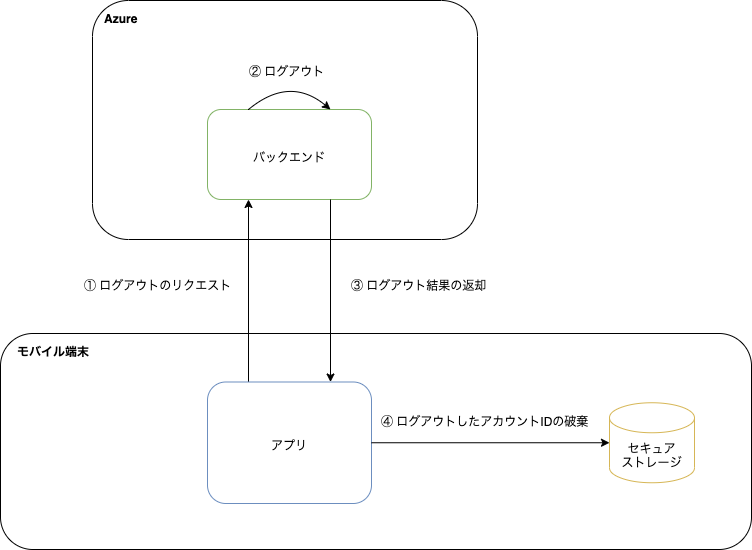

The diagram above was exported from draw.io. Its source (the exported page's mxGraphModel, read from the mxfile embedded in the PNG):
<mxGraphModel dx="1186" dy="822" grid="0" gridSize="10" guides="1" tooltips="1" connect="1" arrows="1" fold="1" page="1" pageScale="1" pageWidth="827" pageHeight="1169" math="0" shadow="0">
  <root>
    <mxCell id="0" />
    <mxCell id="1" parent="0" />
    <mxCell id="hfsmIOEPhRWXl1b49S5z-17" value="モバイル端末" style="rounded=1;whiteSpace=wrap;html=1;fillColor=none;align=left;verticalAlign=top;spacingLeft=15;fontStyle=1;spacingTop=5;" parent="1" vertex="1">
      <mxGeometry x="463" y="588" width="751" height="216" as="geometry" />
    </mxCell>
    <mxCell id="hfsmIOEPhRWXl1b49S5z-18" value="Azure" style="rounded=1;whiteSpace=wrap;html=1;fillColor=none;align=left;verticalAlign=top;spacingLeft=10;fontStyle=1;spacingBottom=0;spacingTop=5;" parent="1" vertex="1">
      <mxGeometry x="555" y="255" width="385" height="239" as="geometry" />
    </mxCell>
    <mxCell id="hfsmIOEPhRWXl1b49S5z-2" value="バックエンド" style="rounded=1;whiteSpace=wrap;html=1;fillColor=none;align=center;verticalAlign=middle;spacingLeft=0;spacingTop=5;fontStyle=0;strokeColor=#82b366;" parent="1" vertex="1">
      <mxGeometry x="670" y="364" width="164" height="90" as="geometry" />
    </mxCell>
    <mxCell id="hfsmIOEPhRWXl1b49S5z-3" value="セキュア&lt;br&gt;ストレージ" style="shape=cylinder3;whiteSpace=wrap;html=1;boundedLbl=1;backgroundOutline=1;size=15;fillColor=none;strokeColor=#d6b656;" parent="1" vertex="1">
      <mxGeometry x="1072" y="657.25" width="85" height="80" as="geometry" />
    </mxCell>
    <mxCell id="hfsmIOEPhRWXl1b49S5z-4" value="" style="endArrow=classic;html=1;rounded=0;exitX=0.25;exitY=0;exitDx=0;exitDy=0;entryX=0.25;entryY=1;entryDx=0;entryDy=0;" parent="1" source="hfsmIOEPhRWXl1b49S5z-5" target="hfsmIOEPhRWXl1b49S5z-2" edge="1">
      <mxGeometry width="50" height="50" relative="1" as="geometry">
        <mxPoint x="752.750642673522" y="592" as="sourcePoint" />
        <mxPoint x="780" y="626" as="targetPoint" />
      </mxGeometry>
    </mxCell>
    <mxCell id="hfsmIOEPhRWXl1b49S5z-5" value="アプリ" style="rounded=1;whiteSpace=wrap;html=1;fillColor=none;align=center;verticalAlign=middle;spacingLeft=0;spacingTop=5;fontStyle=0;strokeColor=#6c8ebf;" parent="1" vertex="1">
      <mxGeometry x="670" y="636.5" width="164" height="121.5" as="geometry" />
    </mxCell>
    <mxCell id="hfsmIOEPhRWXl1b49S5z-10" value="① ログアウトのリクエスト" style="text;html=1;strokeColor=none;fillColor=none;align=left;verticalAlign=middle;whiteSpace=wrap;rounded=0;" parent="1" vertex="1">
      <mxGeometry x="545" y="519" width="151" height="42" as="geometry" />
    </mxCell>
    <mxCell id="hfsmIOEPhRWXl1b49S5z-11" value="③ ログアウト結果の返却" style="text;html=1;strokeColor=none;fillColor=none;align=left;verticalAlign=middle;whiteSpace=wrap;rounded=0;" parent="1" vertex="1">
      <mxGeometry x="812" y="519" width="146" height="42" as="geometry" />
    </mxCell>
    <mxCell id="hfsmIOEPhRWXl1b49S5z-12" value="" style="endArrow=classic;html=1;rounded=0;exitX=0.75;exitY=1;exitDx=0;exitDy=0;entryX=0.75;entryY=0;entryDx=0;entryDy=0;" parent="1" source="hfsmIOEPhRWXl1b49S5z-2" target="hfsmIOEPhRWXl1b49S5z-5" edge="1">
      <mxGeometry width="50" height="50" relative="1" as="geometry">
        <mxPoint x="721" y="646.5" as="sourcePoint" />
        <mxPoint x="721" y="501" as="targetPoint" />
      </mxGeometry>
    </mxCell>
    <mxCell id="hfsmIOEPhRWXl1b49S5z-14" value="② ログアウト" style="text;html=1;strokeColor=none;fillColor=none;align=left;verticalAlign=middle;whiteSpace=wrap;rounded=0;" parent="1" vertex="1">
      <mxGeometry x="709.5" y="305" width="86" height="42" as="geometry" />
    </mxCell>
    <mxCell id="GIKbSnzC5jM-NeG0ul9W-1" value="" style="curved=1;endArrow=classic;html=1;rounded=0;exitX=0.25;exitY=0;exitDx=0;exitDy=0;entryX=0.75;entryY=0;entryDx=0;entryDy=0;" parent="1" source="hfsmIOEPhRWXl1b49S5z-2" target="hfsmIOEPhRWXl1b49S5z-2" edge="1">
      <mxGeometry width="50" height="50" relative="1" as="geometry">
        <mxPoint x="680" y="374" as="sourcePoint" />
        <mxPoint x="721" y="374" as="targetPoint" />
        <Array as="points">
          <mxPoint x="752" y="330" />
        </Array>
      </mxGeometry>
    </mxCell>
    <mxCell id="VbS01daEXLzbfxx-ddBQ-7" value="" style="endArrow=classic;html=1;rounded=0;exitX=1;exitY=0.5;exitDx=0;exitDy=0;" parent="1" source="hfsmIOEPhRWXl1b49S5z-5" target="hfsmIOEPhRWXl1b49S5z-3" edge="1">
      <mxGeometry width="50" height="50" relative="1" as="geometry">
        <mxPoint x="700.008" y="767.271" as="sourcePoint" />
        <mxPoint x="969" y="697.25" as="targetPoint" />
      </mxGeometry>
    </mxCell>
    <mxCell id="ixFICLcE7AiLCumgdi1r-2" value="④ ログアウトしたアカウントIDの破棄" style="text;html=1;strokeColor=none;fillColor=none;align=left;verticalAlign=middle;whiteSpace=wrap;rounded=0;" parent="1" vertex="1">
      <mxGeometry x="842" y="655" width="213" height="42" as="geometry" />
    </mxCell>
  </root>
</mxGraphModel>